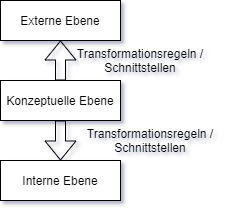

The diagram above was exported from draw.io. Its source (the exported page's mxGraphModel, read from the mxfile embedded in the PNG):
<mxGraphModel dx="1038" dy="539" grid="1" gridSize="10" guides="1" tooltips="1" connect="1" arrows="1" fold="1" page="1" pageScale="1" pageWidth="3300" pageHeight="4681" math="0" shadow="0">
  <root>
    <mxCell id="0" />
    <mxCell id="1" parent="0" />
    <mxCell id="OmpVSbVP_geJyudOBqTI-1" value="Externe Ebene" style="rounded=0;whiteSpace=wrap;html=1;" vertex="1" parent="1">
      <mxGeometry x="460" y="110" width="120" height="40" as="geometry" />
    </mxCell>
    <mxCell id="OmpVSbVP_geJyudOBqTI-2" value="Konzeptuelle Ebene" style="rounded=0;whiteSpace=wrap;html=1;" vertex="1" parent="1">
      <mxGeometry x="460" y="190" width="120" height="40" as="geometry" />
    </mxCell>
    <mxCell id="OmpVSbVP_geJyudOBqTI-3" value="Interne Ebene" style="rounded=0;whiteSpace=wrap;html=1;" vertex="1" parent="1">
      <mxGeometry x="460" y="270" width="120" height="40" as="geometry" />
    </mxCell>
    <mxCell id="OmpVSbVP_geJyudOBqTI-4" value="" style="shape=flexArrow;endArrow=classic;html=1;exitX=0.5;exitY=1;exitDx=0;exitDy=0;entryX=0.5;entryY=0;entryDx=0;entryDy=0;" edge="1" parent="1" source="OmpVSbVP_geJyudOBqTI-2" target="OmpVSbVP_geJyudOBqTI-3">
      <mxGeometry width="50" height="50" relative="1" as="geometry">
        <mxPoint x="500" y="300" as="sourcePoint" />
        <mxPoint x="550" y="250" as="targetPoint" />
      </mxGeometry>
    </mxCell>
    <mxCell id="OmpVSbVP_geJyudOBqTI-5" value="" style="shape=flexArrow;endArrow=classic;html=1;exitX=0.5;exitY=0;exitDx=0;exitDy=0;entryX=0.5;entryY=1;entryDx=0;entryDy=0;" edge="1" parent="1" source="OmpVSbVP_geJyudOBqTI-2" target="OmpVSbVP_geJyudOBqTI-1">
      <mxGeometry width="50" height="50" relative="1" as="geometry">
        <mxPoint x="530" y="240" as="sourcePoint" />
        <mxPoint x="530" y="280" as="targetPoint" />
      </mxGeometry>
    </mxCell>
    <mxCell id="OmpVSbVP_geJyudOBqTI-6" value="Transformationsregeln / Schnittstellen" style="text;html=1;strokeColor=none;fillColor=none;align=center;verticalAlign=middle;whiteSpace=wrap;rounded=0;" vertex="1" parent="1">
      <mxGeometry x="530" y="160" width="140" height="20" as="geometry" />
    </mxCell>
    <mxCell id="OmpVSbVP_geJyudOBqTI-7" value="Transformationsregeln / Schnittstellen" style="text;html=1;strokeColor=none;fillColor=none;align=center;verticalAlign=middle;whiteSpace=wrap;rounded=0;" vertex="1" parent="1">
      <mxGeometry x="540" y="240" width="140" height="20" as="geometry" />
    </mxCell>
  </root>
</mxGraphModel>